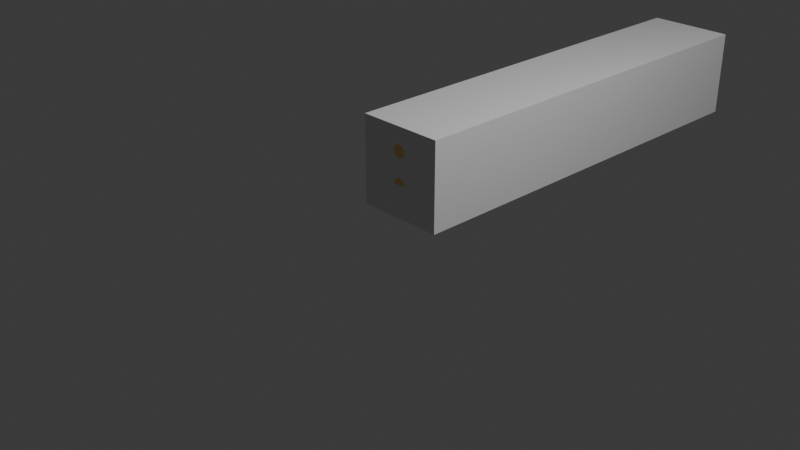 # Source: fenceBar.blend  (saved by Blender 4.1.23; exported with 4.5.12 LTS)
import bpy
from mathutils import Matrix  # noqa: F401  (used for matrix-valued properties, if any)

bpy.ops.wm.read_factory_settings(use_empty=True)
scene = bpy.context.scene
scene.name = 'Scene'

# ---- collections
col_collection = bpy.data.collections.new('Collection'); scene.collection.children.link(col_collection)

# ---- materials (node trees are filled in below, after node groups)
mat_x = bpy.data.materials.new('マテリアル')
mat_x.use_transparent_shadow = False

# ---- material node trees
mat_x.use_nodes = True; mat_x.node_tree.nodes.clear()
_N = mat_x.node_tree.nodes; _L = mat_x.node_tree.links
n0 = _N.new('ShaderNodeBsdfPrincipled'); n0.name = 'プリンシプルBSDF'; n0.location = (10, 300)
n0.inputs[0].default_value = (0.9, 0.6, 0.2, 1.0)
n1 = _N.new('ShaderNodeOutputMaterial'); n1.name = 'マテリアル出力'; n1.location = (300, 300)
_L.new(n0.outputs[0], n1.inputs[0])
n1.is_active_output = True

# ---- world
world_world = bpy.data.worlds.new('World'); scene.world = world_world
world_world.use_nodes = True; world_world.node_tree.nodes.clear()
_N = world_world.node_tree.nodes; _L = world_world.node_tree.links
n0 = _N.new('ShaderNodeOutputWorld'); n0.name = 'World Output'; n0.location = (300, 300)
n1 = _N.new('ShaderNodeBackground'); n1.name = 'Background'; n1.location = (10, 300)
n1.inputs[0].default_value = (0.05088, 0.05088, 0.05088, 1.0)
_L.new(n1.outputs[0], n0.inputs[0])
n0.is_active_output = True
world_world.color = (0.05088, 0.05088, 0.05088)
world_world.use_sun_shadow = False
world_world.sun_shadow_jitter_overblur = 0.0

# ---- cameras
cam_camera = bpy.data.cameras.new('Camera')
cam_camera.clip_end = 100.0
cam_camera.ortho_scale = 7.314

# ---- lights
light_light = bpy.data.lights.new('Light', 'POINT')
light_light.transmission_factor = 0.0
light_light.energy = 1000.0
light_light.shadow_soft_size = 0.1
light_light.shadow_maximum_resolution = 0.006
light_light.use_absolute_resolution = True

# ---- meshes
me_x = bpy.data.meshes.new('立方体')
me_x.from_pydata([(-1.0, 0.0, -1.0), (-1.0, 0.0, 1.0), (-1.0, 2.0, -1.0), (-1.0, 2.0, 1.0), (1.0, 0.0, -1.0), (1.0, 0.0, 1.0), (1.0, 2.0, -1.0), (1.0, 2.0, 1.0)], [], [(0, 1, 3, 2), (2, 3, 7, 6), (6, 7, 5, 4), (4, 5, 1, 0), (2, 6, 4, 0), (7, 3, 1, 5)])
_uv = me_x.uv_layers.new(name='UVマップ')
_uv.uv.foreach_set('vector', [0.375, 0.0, 0.625, 0.0, 0.625, 0.25, 0.375, 0.25, 0.375, 0.25, 0.625, 0.25, 0.625, 0.5, 0.375, 0.5, 0.375, 0.5, 0.625, 0.5, 0.625, 0.75, 0.375, 0.75, 0.375, 0.75, 0.625, 0.75, 0.625, 1.0, 0.375, 1.0, 0.125, 0.5, 0.375, 0.5, 0.375, 0.75, 0.125, 0.75, 0.625, 0.5, 0.875, 0.5, 0.875, 0.75, 0.625, 0.75])
me_x.update()
me_004 = bpy.data.meshes.new('円柱.004')
me_004.from_pydata([(0.0, 6.0, -2.0), (0.0, 6.0, 0.0), (0.1951, 5.981, -2.0), (0.1951, 5.981, 0.0), (0.3827, 5.924, -2.0), (0.3827, 5.924, 0.0), (0.5556, 5.831, -2.0), (0.5556, 5.831, 0.0), (0.7071, 5.707, -2.0), (0.7071, 5.707, 0.0), (0.8315, 5.556, -2.0), (0.8315, 5.556, 0.0), (0.9239, 5.383, -2.0), (0.9239, 5.383, 0.0), (0.9808, 5.195, -2.0), (0.9808, 5.195, 0.0), (1.0, 5.0, -2.0), (1.0, 5.0, 0.0), (0.9808, 4.805, -2.0), (0.9808, 4.805, 0.0), (0.9239, 4.617, -2.0), (0.9239, 4.617, 0.0), (0.8315, 4.444, -2.0), (0.8315, 4.444, 0.0), (0.7071, 4.293, -2.0), (0.7071, 4.293, 0.0), (0.5556, 4.169, -2.0), (0.5556, 4.169, 0.0), (0.3827, 4.076, -2.0), (0.3827, 4.076, 0.0), (0.1951, 4.019, -2.0), (0.1951, 4.019, 0.0), (0.0, 4.0, -2.0), (0.0, 4.0, 0.0), (-0.1951, 4.019, -2.0), (-0.1951, 4.019, 0.0), (-0.3827, 4.076, -2.0), (-0.3827, 4.076, 0.0), (-0.5556, 4.169, -2.0), (-0.5556, 4.169, 0.0), (-0.7071, 4.293, -2.0), (-0.7071, 4.293, 0.0), (-0.8315, 4.444, -2.0), (-0.8315, 4.444, 0.0), (-0.9239, 4.617, -2.0), (-0.9239, 4.617, 0.0), (-0.9808, 4.805, -2.0), (-0.9808, 4.805, 0.0), (-1.0, 5.0, -2.0), (-1.0, 5.0, 0.0), (-0.9808, 5.195, -2.0), (-0.9808, 5.195, 0.0), (-0.9239, 5.383, -2.0), (-0.9239, 5.383, 0.0), (-0.8315, 5.556, -2.0), (-0.8315, 5.556, 0.0), (-0.7071, 5.707, -2.0), (-0.7071, 5.707, 0.0), (-0.5556, 5.831, -2.0), (-0.5556, 5.831, 0.0), (-0.3827, 5.924, -2.0), (-0.3827, 5.924, 0.0), (-0.1951, 5.981, -2.0), (-0.1951, 5.981, 0.0)], [], [(0, 1, 3, 2), (2, 3, 5, 4), (4, 5, 7, 6), (6, 7, 9, 8), (8, 9, 11, 10), (10, 11, 13, 12), (12, 13, 15, 14), (14, 15, 17, 16), (16, 17, 19, 18), (18, 19, 21, 20), (20, 21, 23, 22), (22, 23, 25, 24), (24, 25, 27, 26), (26, 27, 29, 28), (28, 29, 31, 30), (30, 31, 33, 32), (32, 33, 35, 34), (34, 35, 37, 36), (36, 37, 39, 38), (38, 39, 41, 40), (40, 41, 43, 42), (42, 43, 45, 44), (44, 45, 47, 46), (46, 47, 49, 48), (48, 49, 51, 50), (50, 51, 53, 52), (52, 53, 55, 54), (54, 55, 57, 56), (56, 57, 59, 58), (58, 59, 61, 60), (3, 1, 63, 61, 59, 57, 55, 53, 51, 49, 47, 45, 43, 41, 39, 37, 35, 33, 31, 29, 27, 25, 23, 21, 19, 17, 15, 13, 11, 9, 7, 5), (60, 61, 63, 62), (62, 63, 1, 0), (0, 2, 4, 6, 8, 10, 12, 14, 16, 18, 20, 22, 24, 26, 28, 30, 32, 34, 36, 38, 40, 42, 44, 46, 48, 50, 52, 54, 56, 58, 60, 62)])
_uv = me_004.uv_layers.new(name='UVマップ')
_uv.uv.foreach_set('vector', [1.0, 0.5, 1.0, 1.0, 0.9688, 1.0, 0.9688, 0.5, 0.9688, 0.5, 0.9688, 1.0, 0.9375, 1.0, 0.9375, 0.5, 0.9375, 0.5, 0.9375, 1.0, 0.9062, 1.0, 0.9062, 0.5, 0.9062, 0.5, 0.9062, 1.0, 0.875, 1.0, 0.875, 0.5, 0.875, 0.5, 0.875, 1.0, 0.8438, 1.0, 0.8438, 0.5, 0.8438, 0.5, 0.8438, 1.0, 0.8125, 1.0, 0.8125, 0.5, 0.8125, 0.5, 0.8125, 1.0, 0.7812, 1.0, 0.7812, 0.5, 0.7812, 0.5, 0.7812, 1.0, 0.75, 1.0, 0.75, 0.5, 0.75, 0.5, 0.75, 1.0, 0.7188, 1.0, 0.7188, 0.5, 0.7188, 0.5, 0.7188, 1.0, 0.6875, 1.0, 0.6875, 0.5, 0.6875, 0.5, 0.6875, 1.0, 0.6562, 1.0, 0.6562, 0.5, 0.6562, 0.5, 0.6562, 1.0, 0.625, 1.0, 0.625, 0.5, 0.625, 0.5, 0.625, 1.0, 0.5938, 1.0, 0.5938, 0.5, 0.5938, 0.5, 0.5938, 1.0, 0.5625, 1.0, 0.5625, 0.5, 0.5625, 0.5, 0.5625, 1.0, 0.5312, 1.0, 0.5312, 0.5, 0.5312, 0.5, 0.5312, 1.0, 0.5, 1.0, 0.5, 0.5, 0.5, 0.5, 0.5, 1.0, 0.4688, 1.0, 0.4688, 0.5, 0.4688, 0.5, 0.4688, 1.0, 0.4375, 1.0, 0.4375, 0.5, 0.4375, 0.5, 0.4375, 1.0, 0.4062, 1.0, 0.4062, 0.5, 0.4062, 0.5, 0.4062, 1.0, 0.375, 1.0, 0.375, 0.5, 0.375, 0.5, 0.375, 1.0, 0.3438, 1.0, 0.3438, 0.5, 0.3438, 0.5, 0.3438, 1.0, 0.3125, 1.0, 0.3125, 0.5, 0.3125, 0.5, 0.3125, 1.0, 0.2812, 1.0, 0.2812, 0.5, 0.2812, 0.5, 0.2812, 1.0, 0.25, 1.0, 0.25, 0.5, 0.25, 0.5, 0.25, 1.0, 0.2188, 1.0, 0.2188, 0.5, 0.2188, 0.5, 0.2188, 1.0, 0.1875, 1.0, 0.1875, 0.5, 0.1875, 0.5, 0.1875, 1.0, 0.1562, 1.0, 0.1562, 0.5, 0.1562, 0.5, 0.1562, 1.0, 0.125, 1.0, 0.125, 0.5, 0.125, 0.5, 0.125, 1.0, 0.09375, 1.0, 0.09375, 0.5, 0.09375, 0.5, 0.09375, 1.0, 0.0625, 1.0, 0.0625, 0.5, 0.2968, 0.4854, 0.25, 0.49, 0.2032, 0.4854, 0.1582, 0.4717, 0.1167, 0.4496, 0.08029, 0.4197, 0.05045, 0.3833, 0.02827, 0.3418, 0.01461, 0.2968, 0.01, 0.25, 0.01461, 0.2032, 0.02827, 0.1582, 0.05045, 0.1167, 0.08029, 0.08029, 0.1167, 0.05045, 0.1582, 0.02827, 0.2032, 0.01461, 0.25, 0.01, 0.2968, 0.01461, 0.3418, 0.02827, 0.3833, 0.05045, 0.4197, 0.08029, 0.4496, 0.1167, 0.4717, 0.1582, 0.4854, 0.2032, 0.49, 0.25, 0.4854, 0.2968, 0.4717, 0.3418, 0.4496, 0.3833, 0.4197, 0.4197, 0.3833, 0.4496, 0.3418, 0.4717, 0.0625, 0.5, 0.0625, 1.0, 0.03125, 1.0, 0.03125, 0.5, 0.03125, 0.5, 0.03125, 1.0, 0.0, 1.0, 0.0, 0.5, 0.75, 0.49, 0.7968, 0.4854, 0.8418, 0.4717, 0.8833, 0.4496, 0.9197, 0.4197, 0.9496, 0.3833, 0.9717, 0.3418, 0.9854, 0.2968, 0.99, 0.25, 0.9854, 0.2032, 0.9717, 0.1582, 0.9496, 0.1167, 0.9197, 0.08029, 0.8833, 0.05045, 0.8418, 0.02827, 0.7968, 0.01461, 0.75, 0.01, 0.7032, 0.01461, 0.6582, 0.02827, 0.6167, 0.05045, 0.5803, 0.08029, 0.5504, 0.1167, 0.5283, 0.1582, 0.5146, 0.2032, 0.51, 0.25, 0.5146, 0.2968, 0.5283, 0.3418, 0.5504, 0.3833, 0.5803, 0.4197, 0.6167, 0.4496, 0.6582, 0.4717, 0.7032, 0.4854])
me_004.materials.append(mat_x)
me_004.update()
me_005 = bpy.data.meshes.new('円柱.005')
me_005.from_pydata([(0.0, 1.0, -2.0), (0.0, 1.0, 0.0), (0.1951, 0.9808, -2.0), (0.1951, 0.9808, 0.0), (0.3827, 0.9239, -2.0), (0.3827, 0.9239, 0.0), (0.5556, 0.8315, -2.0), (0.5556, 0.8315, 0.0), (0.7071, 0.7071, -2.0), (0.7071, 0.7071, 0.0), (0.8315, 0.5556, -2.0), (0.8315, 0.5556, 0.0), (0.9239, 0.3827, -2.0), (0.9239, 0.3827, 0.0), (0.9808, 0.1951, -2.0), (0.9808, 0.1951, 0.0), (1.0, -1.431e-06, -2.0), (1.0, -1.431e-06, 0.0), (0.9808, -0.1951, -2.0), (0.9808, -0.1951, 0.0), (0.9239, -0.3827, -2.0), (0.9239, -0.3827, 0.0), (0.8315, -0.5556, -2.0), (0.8315, -0.5556, 0.0), (0.7071, -0.7071, -2.0), (0.7071, -0.7071, 0.0), (0.5556, -0.8315, -2.0), (0.5556, -0.8315, 0.0), (0.3827, -0.9239, -2.0), (0.3827, -0.9239, 0.0), (0.1951, -0.9808, -2.0), (0.1951, -0.9808, 0.0), (0.0, -1.0, -2.0), (0.0, -1.0, 0.0), (-0.1951, -0.9808, -2.0), (-0.1951, -0.9808, 0.0), (-0.3827, -0.9239, -2.0), (-0.3827, -0.9239, 0.0), (-0.5556, -0.8315, -2.0), (-0.5556, -0.8315, 0.0), (-0.7071, -0.7071, -2.0), (-0.7071, -0.7071, 0.0), (-0.8315, -0.5556, -2.0), (-0.8315, -0.5556, 0.0), (-0.9239, -0.3827, -2.0), (-0.9239, -0.3827, 0.0), (-0.9808, -0.1951, -2.0), (-0.9808, -0.1951, 0.0), (-1.0, -1.431e-06, -2.0), (-1.0, -1.431e-06, 0.0), (-0.9808, 0.1951, -2.0), (-0.9808, 0.1951, 0.0), (-0.9239, 0.3827, -2.0), (-0.9239, 0.3827, 0.0), (-0.8315, 0.5556, -2.0), (-0.8315, 0.5556, 0.0), (-0.7071, 0.7071, -2.0), (-0.7071, 0.7071, 0.0), (-0.5556, 0.8315, -2.0), (-0.5556, 0.8315, 0.0), (-0.3827, 0.9239, -2.0), (-0.3827, 0.9239, 0.0), (-0.1951, 0.9808, -2.0), (-0.1951, 0.9808, 0.0)], [], [(0, 1, 3, 2), (2, 3, 5, 4), (4, 5, 7, 6), (6, 7, 9, 8), (8, 9, 11, 10), (10, 11, 13, 12), (12, 13, 15, 14), (14, 15, 17, 16), (16, 17, 19, 18), (18, 19, 21, 20), (20, 21, 23, 22), (22, 23, 25, 24), (24, 25, 27, 26), (26, 27, 29, 28), (28, 29, 31, 30), (30, 31, 33, 32), (32, 33, 35, 34), (34, 35, 37, 36), (36, 37, 39, 38), (38, 39, 41, 40), (40, 41, 43, 42), (42, 43, 45, 44), (44, 45, 47, 46), (46, 47, 49, 48), (48, 49, 51, 50), (50, 51, 53, 52), (52, 53, 55, 54), (54, 55, 57, 56), (56, 57, 59, 58), (58, 59, 61, 60), (3, 1, 63, 61, 59, 57, 55, 53, 51, 49, 47, 45, 43, 41, 39, 37, 35, 33, 31, 29, 27, 25, 23, 21, 19, 17, 15, 13, 11, 9, 7, 5), (60, 61, 63, 62), (62, 63, 1, 0), (0, 2, 4, 6, 8, 10, 12, 14, 16, 18, 20, 22, 24, 26, 28, 30, 32, 34, 36, 38, 40, 42, 44, 46, 48, 50, 52, 54, 56, 58, 60, 62)])
_uv = me_005.uv_layers.new(name='UVマップ')
_uv.uv.foreach_set('vector', [1.0, 0.5, 1.0, 1.0, 0.9688, 1.0, 0.9688, 0.5, 0.9688, 0.5, 0.9688, 1.0, 0.9375, 1.0, 0.9375, 0.5, 0.9375, 0.5, 0.9375, 1.0, 0.9062, 1.0, 0.9062, 0.5, 0.9062, 0.5, 0.9062, 1.0, 0.875, 1.0, 0.875, 0.5, 0.875, 0.5, 0.875, 1.0, 0.8438, 1.0, 0.8438, 0.5, 0.8438, 0.5, 0.8438, 1.0, 0.8125, 1.0, 0.8125, 0.5, 0.8125, 0.5, 0.8125, 1.0, 0.7812, 1.0, 0.7812, 0.5, 0.7812, 0.5, 0.7812, 1.0, 0.75, 1.0, 0.75, 0.5, 0.75, 0.5, 0.75, 1.0, 0.7188, 1.0, 0.7188, 0.5, 0.7188, 0.5, 0.7188, 1.0, 0.6875, 1.0, 0.6875, 0.5, 0.6875, 0.5, 0.6875, 1.0, 0.6562, 1.0, 0.6562, 0.5, 0.6562, 0.5, 0.6562, 1.0, 0.625, 1.0, 0.625, 0.5, 0.625, 0.5, 0.625, 1.0, 0.5938, 1.0, 0.5938, 0.5, 0.5938, 0.5, 0.5938, 1.0, 0.5625, 1.0, 0.5625, 0.5, 0.5625, 0.5, 0.5625, 1.0, 0.5312, 1.0, 0.5312, 0.5, 0.5312, 0.5, 0.5312, 1.0, 0.5, 1.0, 0.5, 0.5, 0.5, 0.5, 0.5, 1.0, 0.4688, 1.0, 0.4688, 0.5, 0.4688, 0.5, 0.4688, 1.0, 0.4375, 1.0, 0.4375, 0.5, 0.4375, 0.5, 0.4375, 1.0, 0.4062, 1.0, 0.4062, 0.5, 0.4062, 0.5, 0.4062, 1.0, 0.375, 1.0, 0.375, 0.5, 0.375, 0.5, 0.375, 1.0, 0.3438, 1.0, 0.3438, 0.5, 0.3438, 0.5, 0.3438, 1.0, 0.3125, 1.0, 0.3125, 0.5, 0.3125, 0.5, 0.3125, 1.0, 0.2812, 1.0, 0.2812, 0.5, 0.2812, 0.5, 0.2812, 1.0, 0.25, 1.0, 0.25, 0.5, 0.25, 0.5, 0.25, 1.0, 0.2188, 1.0, 0.2188, 0.5, 0.2188, 0.5, 0.2188, 1.0, 0.1875, 1.0, 0.1875, 0.5, 0.1875, 0.5, 0.1875, 1.0, 0.1562, 1.0, 0.1562, 0.5, 0.1562, 0.5, 0.1562, 1.0, 0.125, 1.0, 0.125, 0.5, 0.125, 0.5, 0.125, 1.0, 0.09375, 1.0, 0.09375, 0.5, 0.09375, 0.5, 0.09375, 1.0, 0.0625, 1.0, 0.0625, 0.5, 0.2968, 0.4854, 0.25, 0.49, 0.2032, 0.4854, 0.1582, 0.4717, 0.1167, 0.4496, 0.08029, 0.4197, 0.05045, 0.3833, 0.02827, 0.3418, 0.01461, 0.2968, 0.01, 0.25, 0.01461, 0.2032, 0.02827, 0.1582, 0.05045, 0.1167, 0.08029, 0.08029, 0.1167, 0.05045, 0.1582, 0.02827, 0.2032, 0.01461, 0.25, 0.01, 0.2968, 0.01461, 0.3418, 0.02827, 0.3833, 0.05045, 0.4197, 0.08029, 0.4496, 0.1167, 0.4717, 0.1582, 0.4854, 0.2032, 0.49, 0.25, 0.4854, 0.2968, 0.4717, 0.3418, 0.4496, 0.3833, 0.4197, 0.4197, 0.3833, 0.4496, 0.3418, 0.4717, 0.0625, 0.5, 0.0625, 1.0, 0.03125, 1.0, 0.03125, 0.5, 0.03125, 0.5, 0.03125, 1.0, 0.0, 1.0, 0.0, 0.5, 0.75, 0.49, 0.7968, 0.4854, 0.8418, 0.4717, 0.8833, 0.4496, 0.9197, 0.4197, 0.9496, 0.3833, 0.9717, 0.3418, 0.9854, 0.2968, 0.99, 0.25, 0.9854, 0.2032, 0.9717, 0.1582, 0.9496, 0.1167, 0.9197, 0.08029, 0.8833, 0.05045, 0.8418, 0.02827, 0.7968, 0.01461, 0.75, 0.01, 0.7032, 0.01461, 0.6582, 0.02827, 0.6167, 0.05045, 0.5803, 0.08029, 0.5504, 0.1167, 0.5283, 0.1582, 0.5146, 0.2032, 0.51, 0.25, 0.5146, 0.2968, 0.5283, 0.3418, 0.5504, 0.3833, 0.5803, 0.4197, 0.6167, 0.4496, 0.6582, 0.4717, 0.7032, 0.4854])
me_005.materials.append(mat_x)
me_005.update()

# ---- objects
ob_light = bpy.data.objects.new('Light', light_light)
ob_camera = bpy.data.objects.new('Camera', cam_camera)
ob_col = bpy.data.objects.new('COL', me_x)
ob_002 = bpy.data.objects.new('円柱.002', me_004)
ob_003 = bpy.data.objects.new('円柱.003', me_005)

# ---- transforms, parenting, visibility, modifiers, constraints
ob_light.location = (4.076, 1.005, 5.904)
ob_light.rotation_euler = (0.6503, 0.05522, 1.866)
ob_light.lock_rotations_4d = False
ob_light.empty_display_type = 'ARROWS'
ob_light.color = (0.0, 0.0, 0.0, 0.0)
ob_light.lineart.crease_threshold = 0.0
ob_camera.location = (7.359, -6.926, 4.958)
ob_camera.rotation_euler = (1.109, 0.0, 0.8149)
ob_camera.lock_rotations_4d = False
ob_camera.empty_display_type = 'ARROWS'
ob_camera.color = (0.0, 0.0, 0.0, 0.0)
ob_camera.display_type = 'WIRE'
ob_camera.lineart.crease_threshold = 0.0
ob_col.location = (0.0, 0.0, 0.5)
ob_col.scale = (0.5, 2.5, 0.5)
ob_002.location = (0.0, 0.0, 0.375)
ob_002.rotation_euler = (1.571, 0.0, 0.0)
ob_002.scale = (0.0725, 0.0725, 2.5)
ob_003.location = (0.0, 0.0, 0.375)
ob_003.rotation_euler = (1.571, 0.0, 0.0)
ob_003.scale = (0.0725, 0.0725, 2.5)

# ---- collection membership
col_collection.objects.link(ob_light)
col_collection.objects.link(ob_camera)
col_collection.objects.link(ob_col)
col_collection.objects.link(ob_002)
col_collection.objects.link(ob_003)

# ---- scene / render settings (as saved in the file)
scene.camera = ob_camera
scene.frame_start = 1; scene.frame_end = 250; scene.frame_set(1)
scene.render.engine = 'BLENDER_EEVEE_NEXT'
scene.cycles.sampling_pattern = 'TABULATED_SOBOL'
scene.eevee.ray_tracing_options.trace_max_roughness = 0.0
bpy.context.view_layer.update()
